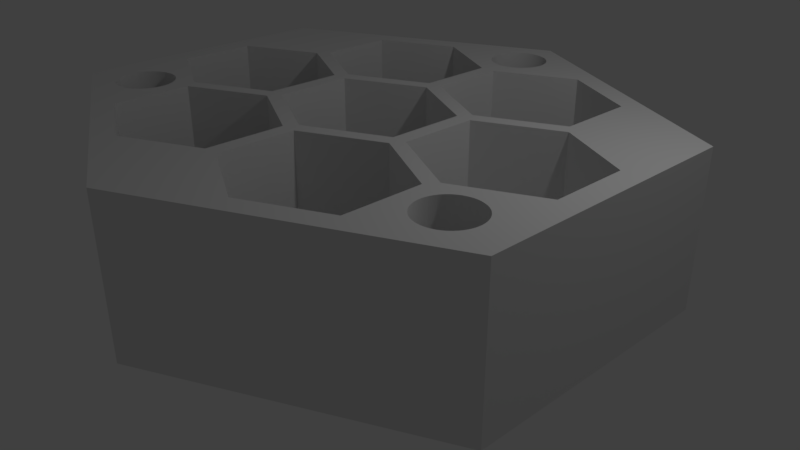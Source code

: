 # Source: hexagonal_dice_box_bottom.blend  (saved by Blender 2.79.0; exported with 4.5.12 LTS)
import bpy
from mathutils import Matrix  # noqa: F401  (used for matrix-valued properties, if any)

bpy.ops.wm.read_factory_settings(use_empty=True)
scene = bpy.context.scene
scene.name = 'Scene'

# ---- collections
col_collection_1 = bpy.data.collections.new('Collection 1'); scene.collection.children.link(col_collection_1)

# ---- world
world_world = bpy.data.worlds.new('World'); scene.world = world_world
world_world.color = (0.05088, 0.05088, 0.05088)
world_world.use_sun_shadow = False
world_world.sun_shadow_jitter_overblur = 0.0
world_world.cycles.sampling_method = 'MANUAL'

# ---- cameras
cam_camera = bpy.data.cameras.new('Camera')
cam_camera.clip_end = 100.0
cam_camera.lens = 35.0
cam_camera.sensor_width = 32.0
cam_camera.sensor_height = 18.0
cam_camera.ortho_scale = 7.314
cam_camera.dof.focus_distance = 0.0
cam_camera.dof.aperture_fstop = 128.0

# ---- lights
light_lamp = bpy.data.lights.new('Lamp', 'POINT')
light_lamp.transmission_factor = 0.0
light_lamp.cutoff_distance = 30.0
light_lamp.energy = 100.0
light_lamp.shadow_buffer_clip_start = 1.001
light_lamp.shadow_soft_size = 0.1
light_lamp.shadow_maximum_resolution = 0.006
light_lamp.use_absolute_resolution = True

# ---- meshes
me_cylinder = bpy.data.meshes.new('Cylinder')
me_cylinder.from_pydata([(-0.4677, -0.205, -0.5), (-0.4636, -0.2051, -0.5), (-0.4595, -0.2056, -0.5), (-0.4555, -0.2063, -0.5), (-0.4515, -0.2074, -0.5), (-0.4476, -0.2087, -0.5), (-0.4437, -0.2103, -0.5), (-0.44, -0.2121, -0.5), (-0.4364, -0.2143, -0.5), (-0.4329, -0.2167, -0.5), (-0.4295, -0.2193, -0.5), (-0.4263, -0.2222, -0.5), (-0.4232, -0.2253, -0.5), (-0.4203, -0.2287, -0.5), (-0.4176, -0.2322, -0.5), (-0.4151, -0.2359, -0.5), (-0.4128, -0.2398, -0.5), (-0.4107, -0.2439, -0.5), (-0.4089, -0.2481, -0.5), (-0.4073, -0.2524, -0.5), (-0.4059, -0.2568, -0.5), (-0.4047, -0.2613, -0.5), (-0.4039, -0.2659, -0.5), (-0.4032, -0.2706, -0.5), (-0.4028, -0.2753, -0.5), (-0.4027, -0.28, -0.5), (-0.4028, -0.2847, -0.5), (-0.4032, -0.2894, -0.5), (-0.4039, -0.2941, -0.5), (-0.4047, -0.2987, -0.5), (-0.4059, -0.3032, -0.5), (-0.4073, -0.3076, -0.5), (-0.4089, -0.3119, -0.5), (-0.4107, -0.3161, -0.5), (-0.4128, -0.3202, -0.5), (-0.4151, -0.3241, -0.5), (-0.4176, -0.3278, -0.5), (-0.4203, -0.3313, -0.5), (-0.4232, -0.3347, -0.5), (-0.4263, -0.3378, -0.5), (-0.4295, -0.3407, -0.5), (-0.4329, -0.3433, -0.5), (-0.4364, -0.3457, -0.5), (-0.44, -0.3479, -0.5), (-0.4437, -0.3497, -0.5), (-0.4476, -0.3513, -0.5), (-0.4515, -0.3526, -0.5), (-0.4555, -0.3537, -0.5), (-0.4595, -0.3544, -0.5), (-0.4636, -0.3549, -0.5), (-0.4677, -0.355, -0.5), (-0.4717, -0.3549, -0.5), (-0.4758, -0.3544, -0.5), (-0.4798, -0.3537, -0.5), (-0.4838, -0.3526, -0.5), (-0.4877, -0.3513, -0.5), (-0.4916, -0.3497, -0.5), (-0.4953, -0.3479, -0.5), (-0.4989, -0.3457, -0.5), (-0.5025, -0.3433, -0.5), (-0.5058, -0.3407, -0.5), (-0.5091, -0.3378, -0.5), (-0.5121, -0.3347, -0.5), (-0.515, -0.3313, -0.5), (-0.5177, -0.3278, -0.5), (-0.5202, -0.3241, -0.5), (-0.5225, -0.3202, -0.5), (-0.5246, -0.3161, -0.5), (-0.5264, -0.3119, -0.5), (-0.528, -0.3076, -0.5), (-0.5294, -0.3032, -0.5), (-0.5306, -0.2987, -0.5), (-0.5315, -0.2941, -0.5), (-0.5321, -0.2894, -0.5), (-0.5325, -0.2847, -0.5), (-0.5326, -0.28, -0.5), (-0.5325, -0.2753, -0.5), (-0.5321, -0.2706, -0.5), (-0.5315, -0.2659, -0.5), (-0.5306, -0.2613, -0.5), (-0.5294, -0.2568, -0.5), (-0.528, -0.2524, -0.5), (-0.5264, -0.2481, -0.5), (-0.5246, -0.2439, -0.5), (-0.5225, -0.2398, -0.5), (-0.5202, -0.2359, -0.5), (-0.5177, -0.2322, -0.5), (-0.515, -0.2287, -0.5), (-0.5121, -0.2253, -0.5), (-0.5091, -0.2222, -0.5), (-0.5058, -0.2193, -0.5), (-0.5025, -0.2167, -0.5), (-0.4989, -0.2143, -0.5), (-0.4953, -0.2121, -0.5), (-0.4916, -0.2103, -0.5), (-0.4877, -0.2087, -0.5), (-0.4838, -0.2074, -0.5), (-0.4798, -0.2063, -0.5), (-0.4758, -0.2056, -0.5), (-0.4717, -0.2051, -0.5), (0.4677, -0.205, -0.5), (0.4717, -0.2051, -0.5), (0.4758, -0.2056, -0.5), (0.4798, -0.2063, -0.5), (0.4838, -0.2074, -0.5), (0.4877, -0.2087, -0.5), (0.4916, -0.2103, -0.5), (0.4953, -0.2121, -0.5), (0.4989, -0.2143, -0.5), (0.5025, -0.2167, -0.5), (0.5058, -0.2193, -0.5), (0.5091, -0.2222, -0.5), (0.5121, -0.2253, -0.5), (0.515, -0.2287, -0.5), (0.5177, -0.2322, -0.5), (0.5202, -0.2359, -0.5), (0.5225, -0.2398, -0.5), (0.5246, -0.2439, -0.5), (0.5264, -0.2481, -0.5), (0.528, -0.2524, -0.5), (0.5294, -0.2568, -0.5), (0.5306, -0.2613, -0.5), (0.5315, -0.2659, -0.5), (0.5321, -0.2706, -0.5), (0.5325, -0.2753, -0.5), (0.5326, -0.28, -0.5), (0.5325, -0.2847, -0.5), (0.5321, -0.2894, -0.5), (0.5315, -0.2941, -0.5), (0.5306, -0.2987, -0.5), (0.5294, -0.3032, -0.5), (0.528, -0.3076, -0.5), (0.5264, -0.3119, -0.5), (0.5246, -0.3161, -0.5), (0.5225, -0.3202, -0.5), (0.5202, -0.3241, -0.5), (0.5177, -0.3278, -0.5), (0.515, -0.3313, -0.5), (0.5121, -0.3347, -0.5), (0.5091, -0.3378, -0.5), (0.5058, -0.3407, -0.5), (0.5025, -0.3433, -0.5), (0.4989, -0.3457, -0.5), (0.4953, -0.3479, -0.5), (0.4916, -0.3497, -0.5), (0.4877, -0.3513, -0.5), (0.4838, -0.3526, -0.5), (0.4798, -0.3537, -0.5), (0.4758, -0.3544, -0.5), (0.4717, -0.3549, -0.5), (0.4677, -0.355, -0.5), (0.4636, -0.3549, -0.5), (0.4595, -0.3544, -0.5), (0.4555, -0.3537, -0.5), (0.4515, -0.3526, -0.5), (0.4476, -0.3513, -0.5), (0.4437, -0.3497, -0.5), (0.44, -0.3479, -0.5), (0.4364, -0.3457, -0.5), (0.4329, -0.3433, -0.5), (0.4295, -0.3407, -0.5), (0.4263, -0.3378, -0.5), (0.4232, -0.3347, -0.5), (0.4203, -0.3313, -0.5), (0.4176, -0.3278, -0.5), (0.4151, -0.3241, -0.5), (0.4128, -0.3202, -0.5), (0.4107, -0.3161, -0.5), (0.4089, -0.3119, -0.5), (0.4073, -0.3076, -0.5), (0.4059, -0.3032, -0.5), (0.4047, -0.2987, -0.5), (0.4039, -0.2941, -0.5), (0.4032, -0.2894, -0.5), (0.4028, -0.2847, -0.5), (0.4027, -0.28, -0.5), (0.4028, -0.2753, -0.5), (0.4032, -0.2706, -0.5), (0.4039, -0.2659, -0.5), (0.4047, -0.2613, -0.5), (0.4059, -0.2568, -0.5), (0.4073, -0.2524, -0.5), (0.4089, -0.2481, -0.5), (0.4107, -0.2439, -0.5), (0.4128, -0.2398, -0.5), (0.4151, -0.2359, -0.5), (0.4176, -0.2322, -0.5), (0.4203, -0.2287, -0.5), (0.4232, -0.2253, -0.5), (0.4263, -0.2222, -0.5), (0.4295, -0.2193, -0.5), (0.4329, -0.2167, -0.5), (0.4364, -0.2143, -0.5), (0.44, -0.2121, -0.5), (0.4437, -0.2103, -0.5), (0.4476, -0.2087, -0.5), (0.4515, -0.2074, -0.5), (0.4555, -0.2063, -0.5), (0.4595, -0.2056, -0.5), (0.4636, -0.2051, -0.5), (0.0, 0.635, -0.5), (0.004078, 0.6349, -0.5), (0.008141, 0.6344, -0.5), (0.01217, 0.6337, -0.5), (0.01615, 0.6326, -0.5), (0.02007, 0.6313, -0.5), (0.02391, 0.6297, -0.5), (0.02766, 0.6279, -0.5), (0.03129, 0.6257, -0.5), (0.0348, 0.6233, -0.5), (0.03818, 0.6207, -0.5), (0.0414, 0.6178, -0.5), (0.04446, 0.6147, -0.5), (0.04735, 0.6113, -0.5), (0.05005, 0.6078, -0.5), (0.05255, 0.6041, -0.5), (0.05484, 0.6002, -0.5), (0.05692, 0.5961, -0.5), (0.05877, 0.5919, -0.5), (0.06039, 0.5876, -0.5), (0.06177, 0.5832, -0.5), (0.06291, 0.5787, -0.5), (0.0638, 0.5741, -0.5), (0.06444, 0.5694, -0.5), (0.06482, 0.5647, -0.5), (0.06495, 0.56, -0.5), (0.06482, 0.5553, -0.5), (0.06444, 0.5506, -0.5), (0.0638, 0.5459, -0.5), (0.06291, 0.5413, -0.5), (0.06177, 0.5368, -0.5), (0.06039, 0.5324, -0.5), (0.05877, 0.5281, -0.5), (0.05692, 0.5239, -0.5), (0.05484, 0.5198, -0.5), (0.05255, 0.5159, -0.5), (0.05005, 0.5122, -0.5), (0.04735, 0.5087, -0.5), (0.04446, 0.5053, -0.5), (0.0414, 0.5022, -0.5), (0.03818, 0.4993, -0.5), (0.0348, 0.4967, -0.5), (0.03129, 0.4943, -0.5), (0.02766, 0.4921, -0.5), (0.02391, 0.4903, -0.5), (0.02007, 0.4887, -0.5), (0.01615, 0.4874, -0.5), (0.01217, 0.4863, -0.5), (0.008141, 0.4856, -0.5), (0.004078, 0.4851, -0.5), (-6.762e-08, 0.485, -0.5), (-0.004078, 0.4851, -0.5), (-0.008141, 0.4856, -0.5), (-0.01217, 0.4863, -0.5), (-0.01615, 0.4874, -0.5), (-0.02007, 0.4887, -0.5), (-0.02391, 0.4903, -0.5), (-0.02766, 0.4921, -0.5), (-0.03129, 0.4943, -0.5), (-0.0348, 0.4967, -0.5), (-0.03818, 0.4993, -0.5), (-0.0414, 0.5022, -0.5), (-0.04446, 0.5053, -0.5), (-0.04735, 0.5087, -0.5), (-0.05005, 0.5122, -0.5), (-0.05255, 0.5159, -0.5), (-0.05484, 0.5198, -0.5), (-0.05692, 0.5239, -0.5), (-0.05877, 0.5281, -0.5), (-0.06039, 0.5324, -0.5), (-0.06177, 0.5368, -0.5), (-0.06291, 0.5413, -0.5), (-0.0638, 0.5459, -0.5), (-0.06444, 0.5506, -0.5), (-0.06482, 0.5553, -0.5), (-0.06495, 0.56, -0.5), (-0.06482, 0.5647, -0.5), (-0.06444, 0.5694, -0.5), (-0.0638, 0.5741, -0.5), (-0.06291, 0.5787, -0.5), (-0.06177, 0.5832, -0.5), (-0.06039, 0.5876, -0.5), (-0.05877, 0.5919, -0.5), (-0.05692, 0.5961, -0.5), (-0.05484, 0.6002, -0.5), (-0.05255, 0.6041, -0.5), (-0.05005, 0.6078, -0.5), (-0.04735, 0.6113, -0.5), (-0.04446, 0.6147, -0.5), (-0.0414, 0.6178, -0.5), (-0.03818, 0.6207, -0.5), (-0.0348, 0.6233, -0.5), (-0.03129, 0.6257, -0.5), (-0.02766, 0.6279, -0.5), (-0.02391, 0.6297, -0.5), (-0.02007, 0.6313, -0.5), (-0.01615, 0.6326, -0.5), (-0.01217, 0.6337, -0.5), (-0.008141, 0.6344, -0.5), (-0.004078, 0.6349, -0.5), (-0.1905, 0.53, -0.9), (-0.01732, 0.43, -0.9), (-0.01732, 0.23, -0.9), (-0.1905, 0.13, -0.9), (-0.3637, 0.23, -0.9), (-0.3637, 0.43, -0.9), (-0.1905, -0.13, -0.9), (-0.01732, -0.23, -0.9), (-0.01732, -0.43, -0.9), (-0.1905, -0.53, -0.9), (-0.3637, -0.43, -0.9), (-0.3637, -0.23, -0.9), (0.1905, -0.13, -0.9), (0.3637, -0.23, -0.9), (0.3637, -0.43, -0.9), (0.1905, -0.53, -0.9), (0.01732, -0.43, -0.9), (0.01732, -0.23, -0.9), (0.1905, 0.53, -0.9), (0.3637, 0.43, -0.9), (0.3637, 0.23, -0.9), (0.1905, 0.13, -0.9), (0.01732, 0.23, -0.9), (0.01732, 0.43, -0.9), (-0.3811, 0.2, -0.9), (-0.2078, 0.1, -0.9), (-0.2078, -0.1, -0.9), (-0.3811, -0.2, -0.9), (-0.5543, -0.1, -0.9), (-0.5543, 0.1, -0.9), (0.3811, 0.2, -0.9), (0.5543, 0.1, -0.9), (0.5543, -0.1, -0.9), (0.3811, -0.2, -0.9), (0.2078, -0.1, -0.9), (0.2078, 0.1, -0.9), (0.0, 0.2, -0.9), (0.1732, 0.1, -0.9), (0.1732, -0.1, -0.9), (-1.748e-08, -0.2, -0.9), (-0.1732, -0.1, -0.9), (-0.1732, 0.1, -0.9), (-0.1732, 0.1, 1.0), (-0.1732, -0.1, 1.0), (0.1732, 0.1, 1.0), (0.1732, -0.1, 1.0), (0.0, 0.2, 1.0), (-1.748e-08, -0.2, 1.0), (0.2078, 0.1, 1.0), (0.2078, -0.09, 1.0), (0.2078, -0.1, 1.0), (0.5543, 0.1, 1.0), (0.5543, -0.1, 1.0), (0.3811, 0.2, 1.0), (0.3811, -0.2, 1.0), (-0.5543, 0.1, 1.0), (-0.5543, -0.1, 1.0), (-0.2078, 0.1, 1.0), (-0.2078, 0.09, 1.0), (-0.2078, -0.1, 1.0), (-0.3811, 0.2, 1.0), (-0.3811, -0.2, 1.0), (0.01732, 0.43, 1.0), (0.01732, 0.24, 1.0), (0.01732, 0.23, 1.0), (0.3637, 0.43, 1.0), (0.3637, 0.23, 1.0), (0.1905, 0.53, 1.0), (0.1905, 0.13, 1.0), (0.01732, -0.23, 1.0), (0.01732, -0.43, 1.0), (0.3637, -0.23, 1.0), (0.3637, -0.43, 1.0), (0.1905, -0.13, 1.0), (0.1905, -0.53, 1.0), (-0.3637, -0.23, 1.0), (-0.3637, -0.43, 1.0), (-0.1386, -0.16, 1.0), (-0.01732, -0.23, 1.0), (-0.01732, -0.43, 1.0), (-0.01732, -0.37, 1.0), (-0.1905, -0.13, 1.0), (-0.1905, -0.53, 1.0), (-0.3637, 0.43, 1.0), (-0.3637, 0.3522, 1.0), (-0.3637, 0.23, 1.0), (-0.01732, 0.43, 1.0), (-0.01732, 0.2502, 1.0), (-0.01732, 0.23, 1.0), (-0.1905, 0.53, 1.0), (-0.1905, 0.13, 1.0), (-0.6062, -0.1667, 1.0), (-0.6062, 0.35, 1.0), (-0.6062, 0.35, -1.0), (-0.6062, -0.35, 1.0), (-0.6062, -0.35, -1.0), (0.6062, 0.35, 1.0), (0.4474, 0.4417, 1.0), (0.6062, 0.35, -1.0), (0.6062, 0.05, -1.0), (0.6062, 0.1667, 1.0), (0.6062, -0.35, 1.0), (0.6062, -0.35, -1.0), (0.5969, -0.3554, 1.0), (0.0, 0.7, 1.0), (0.0, 0.7, -1.0), (-6.12e-08, -0.7, 1.0), (-6.12e-08, -0.7, -1.0), (-0.5219, 0.3987, 1.0), (0.04446, 0.5053, 1.0), (0.0414, 0.5022, 1.0), (-0.02391, 0.4903, 1.0), (0.01615, 0.4874, 1.0), (0.01217, 0.4863, 1.0), (0.02007, 0.4887, 1.0), (0.008141, 0.4856, 1.0), (-0.01217, 0.4863, 1.0), (-0.02007, 0.4887, 1.0), (-0.008141, 0.4856, 1.0), (-0.01615, 0.4874, 1.0), (-6.762e-08, 0.485, 1.0), (0.0348, 0.4967, 1.0), (0.03818, 0.4993, 1.0), (0.03129, 0.4943, 1.0), (-0.004078, 0.4851, 1.0), (0.004078, 0.4851, 1.0), (-0.004078, 0.6349, 1.0), (-0.008141, 0.6344, 1.0), (-0.03129, 0.6257, 1.0), (-0.03818, 0.6207, 1.0), (-0.0348, 0.6233, 1.0), (-0.05877, 0.5919, 1.0), (0.0, 0.635, 1.0), (-0.05255, 0.6041, 1.0), (-0.05692, 0.5961, 1.0), (-0.05484, 0.6002, 1.0), (-0.01217, 0.6337, 1.0), (-0.01615, 0.6326, 1.0), (-0.02007, 0.6313, 1.0), (-0.02391, 0.6297, 1.0), (-0.04446, 0.6147, 1.0), (-0.05005, 0.6078, 1.0), (-0.0414, 0.6178, 1.0), (-0.04735, 0.6113, 1.0), (0.05005, 0.6078, 1.0), (0.06482, 0.5647, 1.0), (0.05255, 0.6041, 1.0), (0.06444, 0.5694, 1.0), (-0.03818, 0.4993, 1.0), (0.05692, 0.5239, 1.0), (-0.0414, 0.5022, 1.0), (0.05484, 0.5198, 1.0), (-0.05255, 0.5159, 1.0), (0.06291, 0.5787, 1.0), (0.06177, 0.5832, 1.0), (0.0414, 0.6178, 1.0), (0.03818, 0.6207, 1.0), (0.06039, 0.5876, 1.0), (0.0638, 0.5741, 1.0), (0.06495, 0.56, 1.0), (0.0638, 0.5459, 1.0), (0.06482, 0.5553, 1.0), (0.06444, 0.5506, 1.0), (0.04446, 0.6147, 1.0), (0.0348, 0.6233, 1.0), (0.04735, 0.6113, 1.0), (-0.04735, 0.5087, 1.0), (-0.0348, 0.4967, 1.0), (0.02766, 0.4921, 1.0), (-0.05005, 0.5122, 1.0), (-0.04446, 0.5053, 1.0), (0.05692, 0.5961, 1.0), (0.05484, 0.6002, 1.0), (0.05877, 0.5919, 1.0), (0.06039, 0.5324, 1.0), (0.06291, 0.5413, 1.0), (0.05877, 0.5281, 1.0), (0.06177, 0.5368, 1.0), (-0.02766, 0.6279, 1.0), (-0.0638, 0.5459, 1.0), (-0.06444, 0.5506, 1.0), (-0.06482, 0.5553, 1.0), (-0.06177, 0.5832, 1.0), (-0.06444, 0.5694, 1.0), (-0.06039, 0.5876, 1.0), (-0.06482, 0.5647, 1.0), (-0.06177, 0.5368, 1.0), (-0.06039, 0.5324, 1.0), (-0.03129, 0.4943, 1.0), (-0.06291, 0.5413, 1.0), (0.05005, 0.5122, 1.0), (0.04735, 0.5087, 1.0), (0.05255, 0.5159, 1.0), (0.02391, 0.4903, 1.0), (-0.02766, 0.4921, 1.0), (-0.0638, 0.5741, 1.0), (0.02391, 0.6297, 1.0), (0.02007, 0.6313, 1.0), (-0.06291, 0.5787, 1.0), (-0.05692, 0.5239, 1.0), (-0.05484, 0.5198, 1.0), (-0.05877, 0.5281, 1.0), (0.004078, 0.6349, 1.0), (0.01217, 0.6337, 1.0), (0.008141, 0.6344, 1.0), (-0.06495, 0.56, 1.0), (0.01615, 0.6326, 1.0), (0.02766, 0.6279, 1.0), (0.03129, 0.6257, 1.0), (0.5121, -0.3347, 1.0), (0.5091, -0.3378, 1.0), (0.4437, -0.3497, 1.0), (0.4838, -0.3526, 1.0), (0.4798, -0.3537, 1.0), (0.4877, -0.3513, 1.0), (0.4758, -0.3544, 1.0), (0.4555, -0.3537, 1.0), (0.4476, -0.3513, 1.0), (0.4595, -0.3544, 1.0), (0.4515, -0.3526, 1.0), (0.4677, -0.355, 1.0), (0.5025, -0.3433, 1.0), (0.5058, -0.3407, 1.0), (0.4989, -0.3457, 1.0), (0.4636, -0.3549, 1.0), (0.4717, -0.3549, 1.0), (0.4636, -0.2051, 1.0), (0.4595, -0.2056, 1.0), (0.4364, -0.2143, 1.0), (0.4295, -0.2193, 1.0), (0.4329, -0.2167, 1.0), (0.4089, -0.2481, 1.0), (0.4677, -0.205, 1.0), (0.4151, -0.2359, 1.0), (0.4107, -0.2439, 1.0), (0.4128, -0.2398, 1.0), (0.4555, -0.2063, 1.0), (0.4515, -0.2074, 1.0), (0.4476, -0.2087, 1.0), (0.4437, -0.2103, 1.0), (0.4232, -0.2253, 1.0), (0.4176, -0.2322, 1.0), (0.4263, -0.2222, 1.0), (0.4203, -0.2287, 1.0), (0.5177, -0.2322, 1.0), (0.5325, -0.2753, 1.0), (0.5202, -0.2359, 1.0), (0.5321, -0.2706, 1.0), (0.4295, -0.3407, 1.0), (0.5246, -0.3161, 1.0), (0.5244, -0.3164, 1.0), (0.4263, -0.3378, 1.0), (0.5225, -0.3202, 1.0), (0.4151, -0.3241, 1.0), (0.5306, -0.2613, 1.0), (0.5294, -0.2568, 1.0), (0.5091, -0.2222, 1.0), (0.5058, -0.2193, 1.0), (0.528, -0.2524, 1.0), (0.5315, -0.2659, 1.0), (0.5326, -0.28, 1.0), (0.5315, -0.2941, 1.0), (0.5325, -0.2847, 1.0), (0.5321, -0.2894, 1.0), (0.5121, -0.2253, 1.0), (0.5025, -0.2167, 1.0), (0.515, -0.2287, 1.0), (0.4203, -0.3313, 1.0), (0.4329, -0.3433, 1.0), (0.4953, -0.3479, 1.0), (0.4176, -0.3278, 1.0), (0.4232, -0.3347, 1.0), (0.5246, -0.2439, 1.0), (0.5225, -0.2398, 1.0), (0.5264, -0.2481, 1.0), (0.528, -0.3076, 1.0), (0.5306, -0.2987, 1.0), (0.5264, -0.3119, 1.0), (0.5294, -0.3032, 1.0), (0.44, -0.2121, 1.0), (0.4039, -0.2941, 1.0), (0.4032, -0.2894, 1.0), (0.4028, -0.2847, 1.0), (0.4059, -0.2568, 1.0), (0.4032, -0.2706, 1.0), (0.4073, -0.2524, 1.0), (0.4028, -0.2753, 1.0), (0.407, -0.2533, 1.0), (0.4059, -0.3032, 1.0), (0.4073, -0.3076, 1.0), (0.4364, -0.3457, 1.0), (0.4047, -0.2987, 1.0), (0.5177, -0.3278, 1.0), (0.515, -0.3313, 1.0), (0.5202, -0.3241, 1.0), (0.4916, -0.3497, 1.0), (0.44, -0.3479, 1.0), (0.4039, -0.2659, 1.0), (0.4916, -0.2103, 1.0), (0.4877, -0.2087, 1.0), (0.4047, -0.2613, 1.0), (0.4107, -0.3161, 1.0), (0.4128, -0.3202, 1.0), (0.4089, -0.3119, 1.0), (0.4717, -0.2051, 1.0), (0.4798, -0.2063, 1.0), (0.4758, -0.2056, 1.0), (0.4027, -0.28, 1.0), (0.4838, -0.2074, 1.0), (0.4953, -0.2121, 1.0), (0.4989, -0.2143, 1.0), (-0.4232, -0.3347, 1.0), (-0.4263, -0.3378, 1.0), (-0.4916, -0.3497, 1.0), (-0.4515, -0.3526, 1.0), (-0.4555, -0.3537, 1.0), (-0.4476, -0.3513, 1.0), (-0.4595, -0.3544, 1.0), (-0.4798, -0.3537, 1.0), (-0.4877, -0.3513, 1.0), (-0.4758, -0.3544, 1.0), (-0.4838, -0.3526, 1.0), (-0.4677, -0.355, 1.0), (-0.4329, -0.3433, 1.0), (-0.4295, -0.3407, 1.0), (-0.4364, -0.3457, 1.0), (-0.4717, -0.3549, 1.0), (-0.4636, -0.3549, 1.0), (-0.4717, -0.2051, 1.0), (-0.4758, -0.2056, 1.0), (-0.4989, -0.2143, 1.0), (-0.5058, -0.2193, 1.0), (-0.5025, -0.2167, 1.0), (-0.5264, -0.2481, 1.0), (-0.4677, -0.205, 1.0), (-0.5202, -0.2359, 1.0), (-0.5246, -0.2439, 1.0), (-0.5225, -0.2398, 1.0), (-0.4798, -0.2063, 1.0), (-0.4838, -0.2074, 1.0), (-0.4877, -0.2087, 1.0), (-0.4916, -0.2103, 1.0), (-0.5121, -0.2253, 1.0), (-0.5177, -0.2322, 1.0), (-0.5091, -0.2222, 1.0), (-0.515, -0.2287, 1.0), (-0.4176, -0.2322, 1.0), (-0.4028, -0.2753, 1.0), (-0.4151, -0.2359, 1.0), (-0.4032, -0.2706, 1.0), (-0.5058, -0.3407, 1.0), (-0.4107, -0.3161, 1.0), (-0.5091, -0.3378, 1.0), (-0.4128, -0.3202, 1.0), (-0.5202, -0.3241, 1.0), (-0.4047, -0.2613, 1.0), (-0.4059, -0.2568, 1.0), (-0.4263, -0.2222, 1.0), (-0.4295, -0.2193, 1.0), (-0.4073, -0.2524, 1.0), (-0.4039, -0.2659, 1.0), (-0.4027, -0.28, 1.0), (-0.4039, -0.2941, 1.0), (-0.4028, -0.2847, 1.0), (-0.4032, -0.2894, 1.0), (-0.4232, -0.2253, 1.0), (-0.4329, -0.2167, 1.0), (-0.4203, -0.2287, 1.0), (-0.515, -0.3313, 1.0), (-0.5025, -0.3433, 1.0), (-0.44, -0.3479, 1.0), (-0.5177, -0.3278, 1.0), (-0.5121, -0.3347, 1.0), (-0.4107, -0.2439, 1.0), (-0.4128, -0.2398, 1.0), (-0.4089, -0.2481, 1.0), (-0.4135, -0.2387, 1.0), (-0.4073, -0.3076, 1.0), (-0.4047, -0.2987, 1.0), (-0.4089, -0.3119, 1.0), (-0.4059, -0.3032, 1.0), (-0.4953, -0.2121, 1.0), (-0.5315, -0.2941, 1.0), (-0.5321, -0.2894, 1.0), (-0.5325, -0.2847, 1.0), (-0.5294, -0.2568, 1.0), (-0.5321, -0.2706, 1.0), (-0.528, -0.2524, 1.0), (-0.5325, -0.2753, 1.0), (-0.5288, -0.3053, 1.0), (-0.5294, -0.3032, 1.0), (-0.528, -0.3076, 1.0), (-0.4989, -0.3457, 1.0), (-0.5306, -0.2987, 1.0), (-0.4176, -0.3278, 1.0), (-0.4203, -0.3313, 1.0), (-0.4151, -0.3241, 1.0), (-0.4437, -0.3497, 1.0), (-0.4953, -0.3479, 1.0), (-0.5315, -0.2659, 1.0), (-0.4437, -0.2103, 1.0), (-0.4476, -0.2087, 1.0), (-0.5306, -0.2613, 1.0), (-0.5246, -0.3161, 1.0), (-0.5225, -0.3202, 1.0), (-0.5264, -0.3119, 1.0), (-0.4636, -0.2051, 1.0), (-0.4555, -0.2063, 1.0), (-0.4595, -0.2056, 1.0), (-0.5326, -0.28, 1.0), (-0.4515, -0.2074, 1.0), (-0.44, -0.2121, 1.0), (-0.4364, -0.2143, 1.0)], [], [(0, 1, 706, 634), (1, 2, 708, 706), (2, 3, 707, 708), (3, 4, 710, 707), (4, 5, 701, 710), (5, 6, 700, 701), (6, 7, 711, 700), (7, 8, 712, 711), (8, 9, 666, 712), (9, 10, 658, 666), (10, 11, 657, 658), (11, 12, 665, 657), (12, 13, 667, 665), (13, 14, 646, 667), (14, 15, 648, 646), (15, 16, 674, 676, 648), (16, 17, 673, 674), (17, 18, 675, 673), (18, 19, 659, 675), (19, 20, 656, 659), (20, 21, 655, 656), (21, 22, 660, 655), (22, 23, 649, 660), (23, 24, 647, 649), (24, 25, 661, 647), (25, 26, 663, 661), (26, 27, 664, 663), (27, 28, 662, 664), (28, 29, 678, 662), (29, 30, 680, 678), (30, 31, 677, 680), (31, 32, 679, 677), (32, 33, 651, 679), (33, 34, 653, 651), (34, 35, 696, 653), (35, 36, 694, 696), (36, 37, 695, 694), (37, 38, 611, 695), (38, 39, 612, 611), (39, 40, 624, 612), (40, 41, 623, 624), (41, 42, 625, 623), (42, 43, 670, 625), (43, 44, 697, 670), (44, 45, 616, 697), (45, 46, 614, 616), (46, 47, 615, 614), (47, 48, 617, 615), (48, 49, 627, 617), (49, 50, 622, 627), (50, 51, 626, 622), (51, 52, 620, 626), (52, 53, 618, 620), (53, 54, 621, 618), (54, 55, 619, 621), (55, 56, 613, 619), (56, 57, 698, 613), (57, 58, 692, 698), (58, 59, 669, 692), (59, 60, 650, 669), (60, 61, 652, 650), (61, 62, 672, 652), (62, 63, 668, 672), (63, 64, 671, 668), (64, 65, 654, 671), (65, 66, 704, 654), (66, 67, 703, 704), (67, 68, 705, 703), (68, 69, 691, 705), (69, 70, 690, 689, 691), (70, 71, 693, 690), (71, 72, 682, 693), (72, 73, 683, 682), (73, 74, 684, 683), (74, 75, 709, 684), (75, 76, 688, 709), (76, 77, 686, 688), (77, 78, 699, 686), (78, 79, 702, 699), (79, 80, 685, 702), (80, 81, 687, 685), (81, 82, 633, 687), (82, 83, 636, 633), (83, 84, 637, 636), (84, 85, 635, 637), (85, 86, 643, 635), (86, 87, 645, 643), (87, 88, 642, 645), (88, 89, 644, 642), (89, 90, 631, 644), (90, 91, 632, 631), (91, 92, 630, 632), (92, 93, 681, 630), (93, 94, 641, 681), (94, 95, 640, 641), (95, 96, 639, 640), (96, 97, 638, 639), (97, 98, 629, 638), (98, 99, 628, 629), (99, 0, 634, 628), (0, 99, 98, 97, 96, 95, 94, 93, 92, 91, 90, 89, 88, 87, 86, 85, 84, 83, 82, 81, 80, 79, 78, 77, 76, 75, 74, 73, 72, 71, 70, 69, 68, 67, 66, 65, 64, 63, 62, 61, 60, 59, 58, 57, 56, 55, 54, 53, 52, 51, 50, 49, 48, 47, 46, 45, 44, 43, 42, 41, 40, 39, 38, 37, 36, 35, 34, 33, 32, 31, 30, 29, 28, 27, 26, 25, 24, 23, 22, 21, 20, 19, 18, 17, 16, 15, 14, 13, 12, 11, 10, 9, 8, 7, 6, 5, 4, 3, 2, 1), (100, 101, 604, 532), (101, 102, 606, 604), (102, 103, 605, 606), (103, 104, 608, 605), (104, 105, 599, 608), (105, 106, 598, 599), (106, 107, 609, 598), (107, 108, 610, 609), (108, 109, 565, 610), (109, 110, 557, 565), (110, 111, 556, 557), (111, 112, 564, 556), (112, 113, 566, 564), (113, 114, 544, 566), (114, 115, 546, 544), (115, 116, 573, 546), (116, 117, 572, 573), (117, 118, 574, 572), (118, 119, 558, 574), (119, 120, 555, 558), (120, 121, 554, 555), (121, 122, 559, 554), (122, 123, 547, 559), (123, 124, 545, 547), (124, 125, 560, 545), (125, 126, 562, 560), (126, 127, 563, 562), (127, 128, 561, 563), (128, 129, 576, 561), (129, 130, 578, 576), (130, 131, 575, 578), (131, 132, 577, 575), (132, 133, 549, 577), (133, 134, 552, 550, 549), (134, 135, 594, 552), (135, 136, 592, 594), (136, 137, 593, 592), (137, 138, 509, 593), (138, 139, 510, 509), (139, 140, 522, 510), (140, 141, 521, 522), (141, 142, 523, 521), (142, 143, 569, 523), (143, 144, 595, 569), (144, 145, 514, 595), (145, 146, 512, 514), (146, 147, 513, 512), (147, 148, 515, 513), (148, 149, 525, 515), (149, 150, 520, 525), (150, 151, 524, 520), (151, 152, 518, 524), (152, 153, 516, 518), (153, 154, 519, 516), (154, 155, 517, 519), (155, 156, 511, 517), (156, 157, 596, 511), (157, 158, 590, 596), (158, 159, 568, 590), (159, 160, 548, 568), (160, 161, 551, 548), (161, 162, 571, 551), (162, 163, 567, 571), (163, 164, 570, 567), (164, 165, 553, 570), (165, 166, 602, 553), (166, 167, 601, 602), (167, 168, 603, 601), (168, 169, 589, 603), (169, 170, 588, 589), (170, 171, 591, 588), (171, 172, 580, 591), (172, 173, 581, 580), (173, 174, 582, 581), (174, 175, 607, 582), (175, 176, 586, 607), (176, 177, 584, 586), (177, 178, 597, 584), (178, 179, 600, 597), (179, 180, 583, 600), (180, 181, 585, 587, 583), (181, 182, 531, 585), (182, 183, 534, 531), (183, 184, 535, 534), (184, 185, 533, 535), (185, 186, 541, 533), (186, 187, 543, 541), (187, 188, 540, 543), (188, 189, 542, 540), (189, 190, 529, 542), (190, 191, 530, 529), (191, 192, 528, 530), (192, 193, 579, 528), (193, 194, 539, 579), (194, 195, 538, 539), (195, 196, 537, 538), (196, 197, 536, 537), (197, 198, 527, 536), (198, 199, 526, 527), (199, 100, 532, 526), (100, 199, 198, 197, 196, 195, 194, 193, 192, 191, 190, 189, 188, 187, 186, 185, 184, 183, 182, 181, 180, 179, 178, 177, 176, 175, 174, 173, 172, 171, 170, 169, 168, 167, 166, 165, 164, 163, 162, 161, 160, 159, 158, 157, 156, 155, 154, 153, 152, 151, 150, 149, 148, 147, 146, 145, 144, 143, 142, 141, 140, 139, 138, 137, 136, 135, 134, 133, 132, 131, 130, 129, 128, 127, 126, 125, 124, 123, 122, 121, 120, 119, 118, 117, 116, 115, 114, 113, 112, 111, 110, 109, 108, 107, 106, 105, 104, 103, 102, 101), (200, 201, 502, 432), (201, 202, 504, 502), (202, 203, 503, 504), (203, 204, 506, 503), (204, 205, 497, 506), (205, 206, 496, 497), (206, 207, 507, 496), (207, 208, 508, 507), (208, 209, 464, 508), (209, 210, 456, 464), (210, 211, 455, 456), (211, 212, 463, 455), (212, 213, 465, 463), (213, 214, 444, 465), (214, 215, 446, 444), (215, 216, 472, 446), (216, 217, 471, 472), (217, 218, 473, 471), (218, 219, 457, 473), (219, 220, 454, 457), (220, 221, 453, 454), (221, 222, 458, 453), (222, 223, 447, 458), (223, 224, 445, 447), (224, 225, 459, 445), (225, 226, 461, 459), (226, 227, 462, 461), (227, 228, 460, 462), (228, 229, 475, 460), (229, 230, 477, 475), (230, 231, 474, 477), (231, 232, 476, 474), (232, 233, 449, 476), (233, 234, 451, 449), (234, 235, 492, 451), (235, 236, 490, 492), (236, 237, 491, 490), (237, 238, 409, 491), (238, 239, 410, 409), (239, 240, 422, 410), (240, 241, 421, 422), (241, 242, 423, 421), (242, 243, 468, 423), (243, 244, 493, 468), (244, 245, 414, 493), (245, 246, 412, 414), (246, 247, 413, 412), (247, 248, 415, 413), (248, 249, 425, 415), (249, 250, 420, 425), (250, 251, 424, 420), (251, 252, 418, 424), (252, 253, 416, 418), (253, 254, 419, 416), (254, 255, 417, 419), (255, 256, 411, 417), (256, 257, 494, 411), (257, 258, 488, 494), (258, 259, 467, 488), (259, 260, 448, 467), (260, 261, 450, 448), (261, 262, 470, 450), (262, 263, 466, 470), (263, 264, 469, 466), (264, 265, 452, 469), (265, 266, 500, 452), (266, 267, 499, 500), (267, 268, 501, 499), (268, 269, 487, 501), (269, 270, 486, 487), (270, 271, 489, 486), (271, 272, 479, 489), (272, 273, 480, 479), (273, 274, 481, 480), (274, 275, 505, 481), (275, 276, 485, 505), (276, 277, 483, 485), (277, 278, 495, 483), (278, 279, 498, 495), (279, 280, 482, 498), (280, 281, 484, 482), (281, 282, 431, 484), (282, 283, 434, 431), (283, 284, 435, 434), (284, 285, 433, 435), (285, 286, 441, 433), (286, 287, 443, 441), (287, 288, 440, 443), (288, 289, 442, 440), (289, 290, 429, 442), (290, 291, 430, 429), (291, 292, 428, 430), (292, 293, 478, 428), (293, 294, 439, 478), (294, 295, 438, 439), (295, 296, 437, 438), (296, 297, 436, 437), (297, 298, 427, 436), (298, 299, 426, 427), (299, 200, 432, 426), (200, 299, 298, 297, 296, 295, 294, 293, 292, 291, 290, 289, 288, 287, 286, 285, 284, 283, 282, 281, 280, 279, 278, 277, 276, 275, 274, 273, 272, 271, 270, 269, 268, 267, 266, 265, 264, 263, 262, 261, 260, 259, 258, 257, 256, 255, 254, 253, 252, 251, 250, 249, 248, 247, 246, 245, 244, 243, 242, 241, 240, 239, 238, 237, 236, 235, 234, 233, 232, 231, 230, 229, 228, 227, 226, 225, 224, 223, 222, 221, 220, 219, 218, 217, 216, 215, 214, 213, 212, 211, 210, 209, 208, 207, 206, 205, 204, 203, 202, 201), (300, 301, 386, 389), (301, 302, 388, 387, 386), (302, 303, 390, 388), (303, 304, 385, 390), (304, 305, 383, 384, 385), (305, 300, 389, 383), (300, 305, 304, 303, 302, 301), (306, 307, 378, 377, 381), (307, 308, 379, 380, 378), (308, 309, 382, 379), (309, 310, 376, 382), (310, 311, 375, 376), (311, 306, 381, 375), (306, 311, 310, 309, 308, 307), (312, 313, 371, 373), (313, 314, 372, 371), (314, 315, 374, 372), (315, 316, 370, 374), (316, 317, 369, 370), (317, 312, 373, 369), (312, 317, 316, 315, 314, 313), (318, 319, 365, 367), (319, 320, 366, 365), (320, 321, 368, 366), (321, 322, 364, 368), (322, 323, 362, 363, 364), (323, 318, 367, 362), (318, 323, 322, 321, 320, 319), (324, 325, 357, 360), (325, 326, 359, 358, 357), (326, 327, 361, 359), (327, 328, 356, 361), (328, 329, 355, 356), (329, 324, 360, 355), (324, 329, 328, 327, 326, 325), (330, 331, 351, 353), (331, 332, 352, 351), (332, 333, 354, 352), (333, 334, 350, 354), (334, 335, 348, 349, 350), (335, 330, 353, 348), (330, 335, 334, 333, 332, 331), (336, 337, 344, 346), (337, 338, 345, 344), (338, 339, 347, 345), (339, 340, 343, 347), (340, 341, 342, 343), (341, 336, 346, 342), (336, 341, 340, 339, 338, 337), (351, 352, 354, 350, 349, 345, 347, 343, 377, 378, 380, 370, 369, 373, 371, 587, 585, 531, 534, 535, 533, 541, 543, 540, 542, 529, 530, 528, 579, 539, 538, 537, 536, 527, 526, 532, 604, 606, 605, 608, 599, 598, 609, 610, 565, 557, 556, 564, 566, 544, 546, 573, 572, 574, 558, 555, 554, 559, 547, 545, 560, 562, 563, 561, 576, 578, 575, 577, 549, 550, 403, 401, 400), (356, 355, 360, 357, 358, 342, 346, 344, 396, 397, 365, 366, 368, 364, 363, 387, 388, 390, 385, 384, 408, 392, 391), (391, 394, 689, 690, 693, 682, 683, 684, 709, 688, 686, 699, 702, 685, 687, 633, 636, 637, 635, 643, 645, 642, 644, 631, 632, 630, 681, 641, 640, 639, 638, 629, 628, 634, 706, 708, 707, 710, 701, 700, 711, 712, 666, 658, 657, 665, 667, 646, 648, 676, 343, 342, 358, 359, 361, 356), (405, 393, 392, 408, 404), (393, 395, 394, 391, 392), (407, 402, 401, 403, 406), (395, 407, 406, 394), (400, 396, 344, 345, 349, 348, 353, 351), (399, 402, 407, 395, 393, 405, 398), (397, 404, 408, 384, 383, 389, 505, 485, 483, 495, 498, 482, 484, 431, 434, 435, 433, 441, 443, 440, 442, 429, 430, 428, 478, 439, 438, 437, 436, 427, 426, 432, 502, 504, 503, 506, 497, 496, 507, 508, 464, 456, 455, 463, 465, 444, 446, 472, 471, 473, 457, 454, 453, 458, 447, 445, 459, 367, 365), (398, 405, 404, 397, 396), (402, 399, 398, 396, 400, 401), (394, 406, 403, 550, 552, 594, 592, 593, 509, 510, 522, 521, 523, 569, 595, 514, 512, 513, 515, 525, 520, 524, 518, 516, 519, 517, 511, 596, 590, 568, 548, 551, 571, 567, 570, 553, 602, 601, 603, 589, 588, 591, 580, 581, 582, 607, 586, 584, 597, 600, 583, 587, 371, 372, 374, 370, 380, 379, 382, 376, 375, 381, 377, 343, 676, 674, 673, 675, 659, 656, 655, 660, 649, 647, 661, 663, 664, 662, 678, 680, 677, 679, 651, 653, 696, 694, 695, 611, 612, 624, 623, 625, 670, 697, 616, 614, 615, 617, 627, 622, 626, 620, 618, 621, 619, 613, 698, 692, 669, 650, 652, 672, 668, 671, 654, 704, 703, 705, 691, 689), (367, 459, 461, 462, 460, 475, 477, 474, 476, 449, 451, 492, 490, 491, 409, 410, 422, 421, 423, 468, 493, 414, 412, 413, 415, 425, 420, 424, 418, 416, 419, 417, 411, 494, 488, 467, 448, 450, 470, 466, 469, 452, 500, 499, 501, 487, 486, 489, 479, 480, 481, 505, 389, 386, 387, 363, 362)])
me_cylinder.use_remesh_preserve_volume = False
me_cylinder.use_remesh_preserve_attributes = False
me_cylinder.use_mirror_vertex_groups = False
me_cylinder.update()

# ---- objects
ob_cylinder = bpy.data.objects.new('Cylinder', me_cylinder)
ob_lamp = bpy.data.objects.new('Lamp', light_lamp)
ob_camera = bpy.data.objects.new('Camera', cam_camera)

# ---- transforms, parenting, visibility, modifiers, constraints
ob_cylinder.location = (0.0, 0.0, 1.0)
ob_cylinder.scale = (5.774, 5.0, 1.0)
ob_cylinder.lineart.crease_threshold = 0.0
ob_lamp.location = (4.076, 1.005, 5.904)
ob_lamp.rotation_euler = (0.6503, 0.05522, 1.866)
ob_lamp.lock_rotations_4d = False
ob_lamp.empty_display_type = 'ARROWS'
ob_lamp.color = (0.0, 0.0, 0.0, 0.0)
ob_lamp.lineart.crease_threshold = 0.0
ob_camera.location = (7.481, -6.508, 5.344)
ob_camera.rotation_euler = (1.109, 0.0, 0.8149)
ob_camera.lock_rotations_4d = False
ob_camera.empty_display_type = 'ARROWS'
ob_camera.color = (0.0, 0.0, 0.0, 0.0)
ob_camera.display_type = 'WIRE'
ob_camera.lineart.crease_threshold = 0.0

# ---- collection membership
col_collection_1.objects.link(ob_cylinder)
col_collection_1.objects.link(ob_lamp)
col_collection_1.objects.link(ob_camera)

# ---- scene / render settings (as saved in the file)
scene.camera = ob_camera
scene.frame_start = 1; scene.frame_end = 250; scene.frame_set(1)
scene.render.engine = 'BLENDER_EEVEE_NEXT'
scene.render.resolution_percentage = 50
scene.render.dither_intensity = 0.0
scene.cycles.use_denoising = False
scene.cycles.samples = 128
scene.cycles.sampling_pattern = 'TABULATED_SOBOL'
scene.cycles.use_adaptive_sampling = False
scene.cycles.use_light_tree = False
scene.cycles.blur_glossy = 0.0
scene.cycles.sample_clamp_indirect = 0.0
scene.view_settings.view_transform = 'Standard'
bpy.context.view_layer.update()
